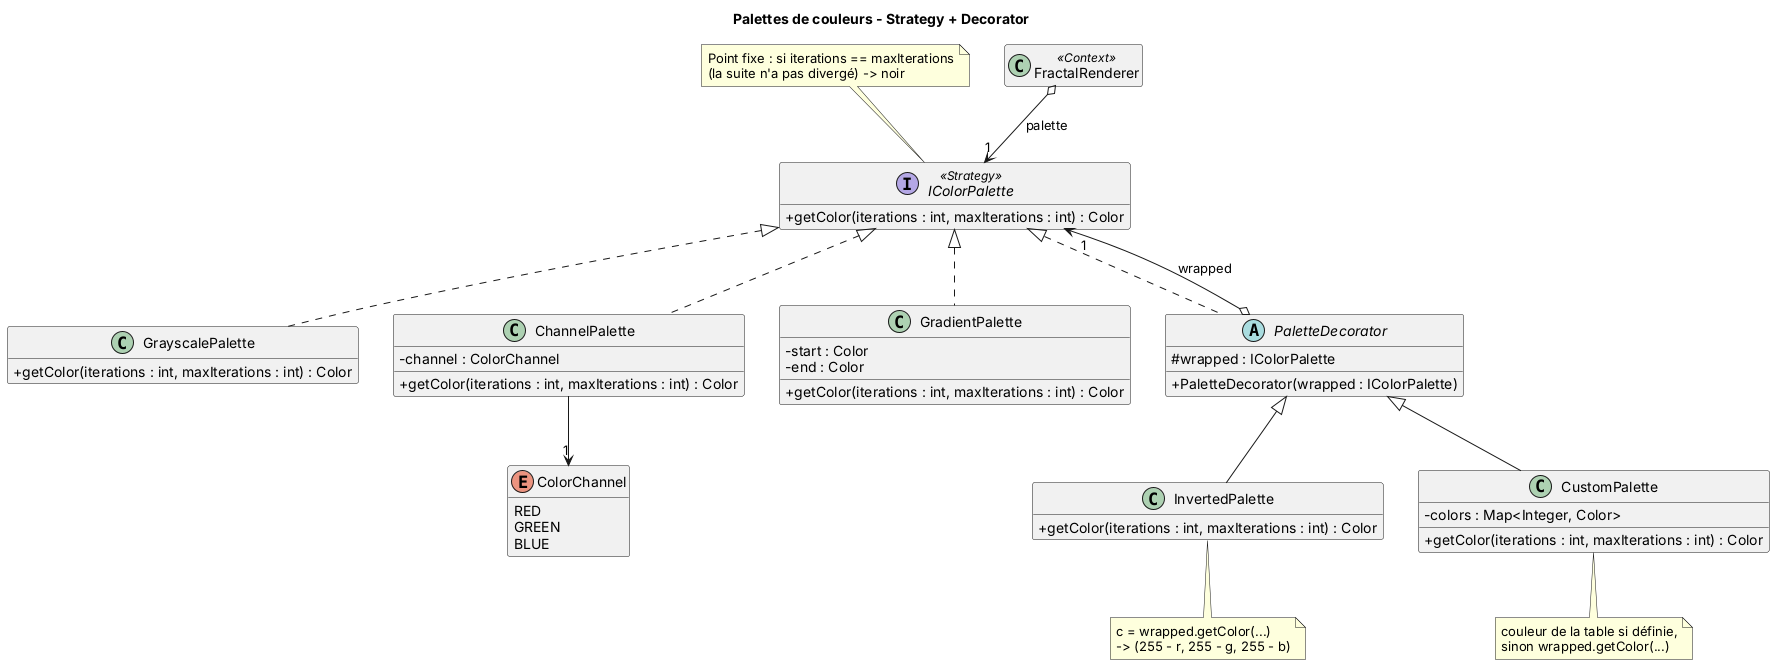

The diagram above was rendered by PlantUML. Its source (embedded in the PNG):
@startuml 03_strategy_decorator_palettes
hide empty members
skinparam classAttributeIconSize 0
title Palettes de couleurs - Strategy + Decorator

interface IColorPalette <<Strategy>> {
  + getColor(iterations : int, maxIterations : int) : Color
}
note top of IColorPalette
  Point fixe : si iterations == maxIterations
  (la suite n'a pas divergé) -> noir
end note

class GrayscalePalette {
  + getColor(iterations : int, maxIterations : int) : Color
}

enum ColorChannel {
  RED
  GREEN
  BLUE
}

class ChannelPalette {
  - channel : ColorChannel
  + getColor(iterations : int, maxIterations : int) : Color
}

class GradientPalette {
  - start : Color
  - end : Color
  + getColor(iterations : int, maxIterations : int) : Color
}

abstract class PaletteDecorator {
  # wrapped : IColorPalette
  + PaletteDecorator(wrapped : IColorPalette)
}

class InvertedPalette {
  + getColor(iterations : int, maxIterations : int) : Color
}
note bottom of InvertedPalette
  c = wrapped.getColor(...)
  -> (255 - r, 255 - g, 255 - b)
end note

class CustomPalette {
  - colors : Map<Integer, Color>
  + getColor(iterations : int, maxIterations : int) : Color
}
note bottom of CustomPalette
  couleur de la table si définie,
  sinon wrapped.getColor(...)
end note

class FractalRenderer <<Context>>

IColorPalette <|.. GrayscalePalette
IColorPalette <|.. ChannelPalette
IColorPalette <|.. GradientPalette
IColorPalette <|.. PaletteDecorator
ChannelPalette --> "1" ColorChannel
PaletteDecorator o--> "1" IColorPalette : wrapped
PaletteDecorator <|-- InvertedPalette
PaletteDecorator <|-- CustomPalette
FractalRenderer o--> "1" IColorPalette : palette
@enduml